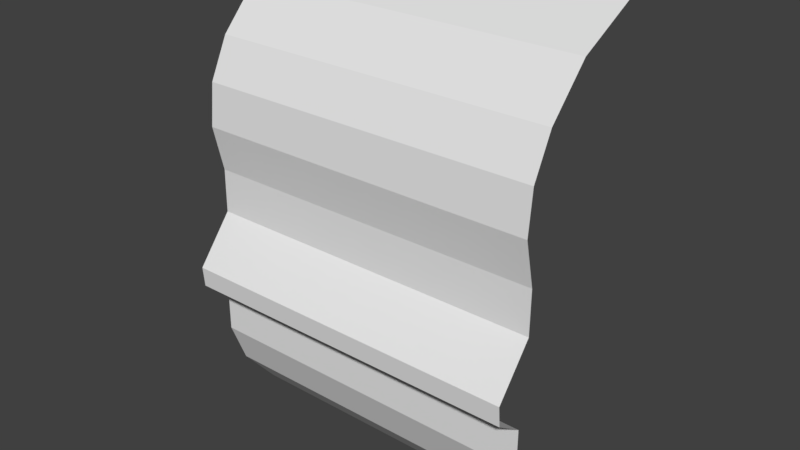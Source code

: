 # Source: girl.blend  (saved by Blender 2.78.0; exported with 4.5.12 LTS)
import bpy
from mathutils import Matrix  # noqa: F401  (used for matrix-valued properties, if any)

bpy.ops.wm.read_factory_settings(use_empty=True)
scene = bpy.context.scene
scene.name = 'Scene'

# ---- collections
col_collection_1 = bpy.data.collections.new('Collection 1'); scene.collection.children.link(col_collection_1)

# ---- materials (node trees are filled in below, after node groups)
mat_material = bpy.data.materials.new('Material')
mat_material.alpha_threshold = 0.0
mat_material.use_transparent_shadow = False
mat_material.roughness = 0.5
mat_material.line_color = (0.0, 0.0, 0.0, 1.0)

# ---- material node trees

# ---- world
world_world = bpy.data.worlds.new('World'); scene.world = world_world
world_world.color = (0.05088, 0.05088, 0.05088)
world_world.use_sun_shadow = False
world_world.sun_shadow_jitter_overblur = 0.0
world_world.cycles.sampling_method = 'MANUAL'

# ---- meshes
me_cube = bpy.data.meshes.new('Cube')
me_cube.from_pydata([(-1.191, -0.9741, -1.628), (0.0, -0.9741, -1.628), (-1.191, -0.3424, 1.617), (0.0, -0.3424, 1.617), (-1.191, -0.9201, 1.322), (-1.191, -1.196, 1.027), (-1.191, -1.33, 0.7539), (-1.191, -1.36, 0.463), (-1.191, -1.286, 0.144), (-1.191, -1.289, -0.1582), (-1.191, -1.541, -0.4752), (-1.191, -1.336, -0.7475), (-1.191, -1.337, -1.038), (-1.191, -1.223, -1.333), (-1.083, -0.9741, -1.628), (-0.9745, -0.9741, -1.628), (-0.8662, -0.9741, -1.628), (-0.758, -0.9741, -1.628), (-0.6497, -0.9741, -1.628), (-0.5414, -0.9741, -1.628), (-0.4331, -0.9741, -1.628), (-0.3248, -0.9741, -1.628), (-0.2166, -0.9741, -1.628), (-0.1083, -0.9741, -1.628), (0.0, -1.223, -1.333), (0.0, -1.337, -1.038), (0.0, -1.336, -0.7475), (0.0, -1.541, -0.4752), (0.0, -1.289, -0.1582), (0.0, -1.286, 0.144), (0.0, -1.36, 0.463), (0.0, -1.33, 0.7539), (0.0, -1.196, 1.027), (0.0, -0.9201, 1.322), (-0.1083, -0.3424, 1.617), (-0.2166, -0.3424, 1.617), (-0.3248, -0.3424, 1.617), (-0.4331, -0.3424, 1.617), (-0.5414, -0.3424, 1.617), (-0.6497, -0.3424, 1.617), (-0.758, -0.3424, 1.617), (-0.8662, -0.3424, 1.617), (-0.9745, -0.3424, 1.617), (-1.083, -0.3424, 1.617), (-1.083, -1.223, -1.333), (-1.083, -1.337, -1.038), (-1.083, -1.336, -0.7475), (-1.083, -1.541, -0.4752), (-1.083, -1.289, -0.1582), (-1.083, -1.286, 0.144), (-1.083, -1.36, 0.463), (-1.083, -1.33, 0.7539), (-1.083, -1.196, 1.027), (-1.083, -0.9201, 1.322), (-0.9745, -1.223, -1.333), (-0.9745, -1.337, -1.038), (-0.9745, -1.336, -0.7475), (-0.9745, -1.541, -0.4752), (-0.9745, -1.289, -0.1582), (-0.9745, -1.286, 0.144), (-0.9745, -1.36, 0.463), (-0.9745, -1.33, 0.7539), (-0.9745, -1.196, 1.027), (-0.9745, -0.9201, 1.322), (-0.8662, -1.223, -1.333), (-0.8662, -1.337, -1.038), (-0.8662, -1.336, -0.7475), (-0.8662, -1.541, -0.4752), (-0.8662, -1.289, -0.1582), (-0.8662, -1.286, 0.144), (-0.8662, -1.36, 0.463), (-0.8662, -1.33, 0.7539), (-0.8662, -1.196, 1.027), (-0.8662, -0.9201, 1.322), (-0.758, -1.223, -1.333), (-0.758, -1.337, -1.038), (-0.758, -1.336, -0.7475), (-0.758, -1.541, -0.4752), (-0.758, -1.289, -0.1582), (-0.758, -1.286, 0.144), (-0.758, -1.36, 0.463), (-0.758, -1.33, 0.7539), (-0.758, -1.196, 1.027), (-0.758, -0.9201, 1.322), (-0.6497, -1.223, -1.333), (-0.6497, -1.337, -1.038), (-0.6497, -1.336, -0.7475), (-0.6497, -1.541, -0.4752), (-0.6497, -1.289, -0.1582), (-0.6497, -1.286, 0.144), (-0.6497, -1.36, 0.463), (-0.6497, -1.33, 0.7539), (-0.6497, -1.196, 1.027), (-0.6497, -0.9201, 1.322), (-0.5414, -1.223, -1.333), (-0.5414, -1.337, -1.038), (-0.5414, -1.336, -0.7475), (-0.5414, -1.541, -0.4752), (-0.5414, -1.289, -0.1582), (-0.5414, -1.286, 0.144), (-0.5414, -1.36, 0.463), (-0.5414, -1.33, 0.7539), (-0.5414, -1.196, 1.027), (-0.5414, -0.9201, 1.322), (-0.4331, -1.223, -1.333), (-0.4331, -1.337, -1.038), (-0.4331, -1.336, -0.7475), (-0.4331, -1.541, -0.4752), (-0.4331, -1.289, -0.1582), (-0.4331, -1.286, 0.144), (-0.4331, -1.36, 0.463), (-0.4331, -1.33, 0.7539), (-0.4331, -1.196, 1.027), (-0.4331, -0.9201, 1.322), (-0.3248, -1.223, -1.333), (-0.3248, -1.337, -1.038), (-0.3248, -1.336, -0.7475), (-0.3248, -1.541, -0.4752), (-0.3248, -1.289, -0.1582), (-0.3248, -1.286, 0.144), (-0.3248, -1.36, 0.463), (-0.3248, -1.33, 0.7539), (-0.3248, -1.196, 1.027), (-0.3248, -0.9201, 1.322), (-0.2166, -1.223, -1.333), (-0.2166, -1.337, -1.038), (-0.2166, -1.336, -0.7475), (-0.2166, -1.541, -0.4752), (-0.2166, -1.289, -0.1582), (-0.2166, -1.286, 0.144), (-0.2166, -1.36, 0.463), (-0.2166, -1.33, 0.7539), (-0.2166, -1.196, 1.027), (-0.2166, -0.9201, 1.322), (-0.1083, -1.223, -1.333), (-0.1083, -1.337, -1.038), (-0.1083, -1.336, -0.7475), (-0.1083, -1.541, -0.4752), (-0.1083, -1.289, -0.1582), (-0.1083, -1.286, 0.144), (-0.1083, -1.36, 0.463), (-0.1083, -1.33, 0.7539), (-0.1083, -1.196, 1.027), (-0.1083, -0.9201, 1.322), (-1.191, -1.529, -0.616), (0.0, -1.529, -0.616), (-1.083, -1.529, -0.616), (-0.9745, -1.529, -0.616), (-0.8662, -1.529, -0.616), (-0.758, -1.529, -0.616), (-0.6497, -1.529, -0.616), (-0.5414, -1.529, -0.616), (-0.4331, -1.529, -0.616), (-0.3248, -1.529, -0.616), (-0.2166, -1.529, -0.616), (-0.1083, -1.529, -0.616), (-1.191, -1.098, -1.481), (0.0, -1.098, -1.481), (-1.083, -1.098, -1.481), (-0.9745, -1.098, -1.481), (-0.8662, -1.098, -1.481), (-0.758, -1.098, -1.481), (-0.6497, -1.098, -1.481), (-0.5414, -1.098, -1.481), (-0.4331, -1.098, -1.481), (-0.3248, -1.098, -1.481), (-0.2166, -1.098, -1.481), (-0.1083, -1.098, -1.481)], [], [(143, 33, 3, 34), (4, 53, 43, 2), (53, 63, 42, 43), (63, 73, 41, 42), (73, 83, 40, 41), (83, 93, 39, 40), (93, 103, 38, 39), (103, 113, 37, 38), (113, 123, 36, 37), (123, 133, 35, 36), (133, 143, 34, 35), (156, 158, 44, 13), (13, 44, 45, 12), (12, 45, 46, 11), (144, 146, 47, 10), (10, 47, 48, 9), (9, 48, 49, 8), (8, 49, 50, 7), (7, 50, 51, 6), (6, 51, 52, 5), (5, 52, 53, 4), (158, 159, 54, 44), (44, 54, 55, 45), (45, 55, 56, 46), (146, 147, 57, 47), (47, 57, 58, 48), (48, 58, 59, 49), (49, 59, 60, 50), (50, 60, 61, 51), (51, 61, 62, 52), (52, 62, 63, 53), (159, 160, 64, 54), (54, 64, 65, 55), (55, 65, 66, 56), (147, 148, 67, 57), (57, 67, 68, 58), (58, 68, 69, 59), (59, 69, 70, 60), (60, 70, 71, 61), (61, 71, 72, 62), (62, 72, 73, 63), (160, 161, 74, 64), (64, 74, 75, 65), (65, 75, 76, 66), (148, 149, 77, 67), (67, 77, 78, 68), (68, 78, 79, 69), (69, 79, 80, 70), (70, 80, 81, 71), (71, 81, 82, 72), (72, 82, 83, 73), (161, 162, 84, 74), (74, 84, 85, 75), (75, 85, 86, 76), (149, 150, 87, 77), (77, 87, 88, 78), (78, 88, 89, 79), (79, 89, 90, 80), (80, 90, 91, 81), (81, 91, 92, 82), (82, 92, 93, 83), (162, 163, 94, 84), (84, 94, 95, 85), (85, 95, 96, 86), (150, 151, 97, 87), (87, 97, 98, 88), (88, 98, 99, 89), (89, 99, 100, 90), (90, 100, 101, 91), (91, 101, 102, 92), (92, 102, 103, 93), (163, 164, 104, 94), (94, 104, 105, 95), (95, 105, 106, 96), (151, 152, 107, 97), (97, 107, 108, 98), (98, 108, 109, 99), (99, 109, 110, 100), (100, 110, 111, 101), (101, 111, 112, 102), (102, 112, 113, 103), (164, 165, 114, 104), (104, 114, 115, 105), (105, 115, 116, 106), (152, 153, 117, 107), (107, 117, 118, 108), (108, 118, 119, 109), (109, 119, 120, 110), (110, 120, 121, 111), (111, 121, 122, 112), (112, 122, 123, 113), (165, 166, 124, 114), (114, 124, 125, 115), (115, 125, 126, 116), (153, 154, 127, 117), (117, 127, 128, 118), (118, 128, 129, 119), (119, 129, 130, 120), (120, 130, 131, 121), (121, 131, 132, 122), (122, 132, 133, 123), (166, 167, 134, 124), (124, 134, 135, 125), (125, 135, 136, 126), (154, 155, 137, 127), (127, 137, 138, 128), (128, 138, 139, 129), (129, 139, 140, 130), (130, 140, 141, 131), (131, 141, 142, 132), (132, 142, 143, 133), (167, 157, 24, 134), (134, 24, 25, 135), (135, 25, 26, 136), (155, 145, 27, 137), (137, 27, 28, 138), (138, 28, 29, 139), (139, 29, 30, 140), (140, 30, 31, 141), (141, 31, 32, 142), (142, 32, 33, 143), (136, 26, 145, 155), (126, 136, 155, 154), (116, 126, 154, 153), (106, 116, 153, 152), (96, 106, 152, 151), (86, 96, 151, 150), (76, 86, 150, 149), (66, 76, 149, 148), (56, 66, 148, 147), (46, 56, 147, 146), (11, 46, 146, 144), (23, 1, 157, 167), (22, 23, 167, 166), (21, 22, 166, 165), (20, 21, 165, 164), (19, 20, 164, 163), (18, 19, 163, 162), (17, 18, 162, 161), (16, 17, 161, 160), (15, 16, 160, 159), (14, 15, 159, 158), (0, 14, 158, 156)])
me_cube.materials.append(mat_material)
me_cube.use_remesh_preserve_volume = False
me_cube.use_remesh_preserve_attributes = False
me_cube.use_mirror_vertex_groups = False
me_cube.update()

# ---- objects
ob_cube = bpy.data.objects.new('Cube', me_cube)

# ---- transforms, parenting, visibility, modifiers, constraints
ob_cube.location = (0.0, 0.0, 0.0)
ob_cube.lock_rotations_4d = False
ob_cube.empty_display_type = 'ARROWS'
ob_cube.lineart.crease_threshold = 0.0
_m = ob_cube.modifiers.new('Mirror', 'MIRROR')
_m.use_clip = True

# ---- collection membership
col_collection_1.objects.link(ob_cube)

# ---- scene / render settings (as saved in the file)
scene.frame_start = 1; scene.frame_end = 250; scene.frame_set(0)
scene.render.engine = 'BLENDER_EEVEE_NEXT'
scene.render.resolution_percentage = 50
scene.render.dither_intensity = 0.0
scene.cycles.use_denoising = False
scene.cycles.samples = 128
scene.cycles.sampling_pattern = 'TABULATED_SOBOL'
scene.cycles.light_sampling_threshold = 0.0
scene.cycles.use_adaptive_sampling = False
scene.cycles.use_light_tree = False
scene.cycles.blur_glossy = 0.0
scene.cycles.sample_clamp_indirect = 0.0
scene.view_settings.view_transform = 'Standard'
bpy.context.view_layer.update()

# ---- added for rendering (the .blend has no active camera and no usable light): camera, sun
cam_auto = bpy.data.cameras.new('AutoCamera')
cam_auto.lens = 50.0
cam_auto.sensor_width = 36.0
cam_auto.clip_end = 1000.0
ob_auto_camera = bpy.data.objects.new('AutoCamera', cam_auto)
scene.collection.objects.link(ob_auto_camera)
ob_auto_camera.location = (3.88614, -5.60492, 3.10338)
ob_auto_camera.rotation_euler = (1.09748, -7.21219e-08, 0.694738)
scene.camera = ob_auto_camera
light_auto_sun = bpy.data.lights.new('AutoSun', 'SUN')
light_auto_sun.energy = 3.0
light_auto_sun.angle = 0.0523599
ob_auto_sun = bpy.data.objects.new('AutoSun', light_auto_sun)
scene.collection.objects.link(ob_auto_sun)
ob_auto_sun.rotation_euler = (0.872665, 0.174533, 0.523599)
bpy.context.view_layer.update()
